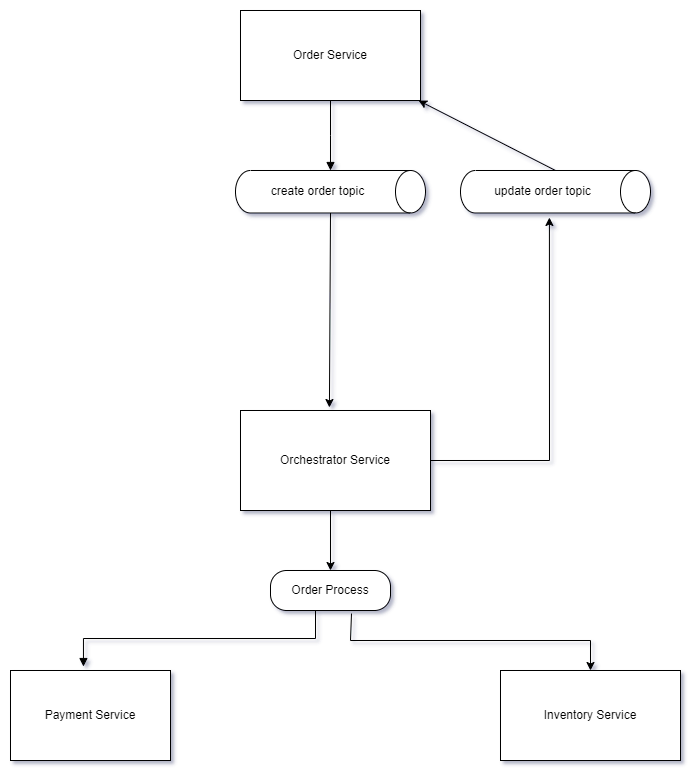

The diagram above was exported from draw.io. Its source (the exported page's mxGraphModel, read from the mxfile embedded in the PNG):
<mxGraphModel dx="880" dy="484" grid="1" gridSize="10" guides="1" tooltips="1" connect="1" arrows="1" fold="1" page="1" pageScale="1" pageWidth="850" pageHeight="1100" math="0" shadow="1">
  <root>
    <mxCell id="0" />
    <mxCell id="1" parent="0" />
    <mxCell id="uxXeh4B-6Z0lYVMXJ-rk-3" value="Orchestrator Service" style="html=1;whiteSpace=wrap;" vertex="1" parent="1">
      <mxGeometry x="400" y="440" width="190" height="100" as="geometry" />
    </mxCell>
    <mxCell id="uxXeh4B-6Z0lYVMXJ-rk-6" value="Payment Service" style="html=1;whiteSpace=wrap;" vertex="1" parent="1">
      <mxGeometry x="170" y="700" width="160" height="90" as="geometry" />
    </mxCell>
    <mxCell id="uxXeh4B-6Z0lYVMXJ-rk-7" value="Inventory Service" style="html=1;whiteSpace=wrap;" vertex="1" parent="1">
      <mxGeometry x="660" y="700" width="180" height="90" as="geometry" />
    </mxCell>
    <mxCell id="uxXeh4B-6Z0lYVMXJ-rk-8" value="" style="html=1;verticalAlign=bottom;endArrow=block;edgeStyle=elbowEdgeStyle;elbow=vertical;curved=0;rounded=0;entryX=0.456;entryY=-0.044;entryDx=0;entryDy=0;entryPerimeter=0;" edge="1" parent="1" target="uxXeh4B-6Z0lYVMXJ-rk-6">
      <mxGeometry x="-0.0003" width="80" relative="1" as="geometry">
        <mxPoint x="475" y="640" as="sourcePoint" />
        <mxPoint x="510" y="760" as="targetPoint" />
        <mxPoint as="offset" />
      </mxGeometry>
    </mxCell>
    <mxCell id="uxXeh4B-6Z0lYVMXJ-rk-9" value="" style="html=1;verticalAlign=bottom;endArrow=block;edgeStyle=elbowEdgeStyle;elbow=vertical;curved=0;rounded=0;exitX=0.5;exitY=1;exitDx=0;exitDy=0;" edge="1" parent="1">
      <mxGeometry x="-0.0003" width="80" relative="1" as="geometry">
        <mxPoint x="490" y="130" as="sourcePoint" />
        <mxPoint x="490" y="200" as="targetPoint" />
        <mxPoint as="offset" />
      </mxGeometry>
    </mxCell>
    <mxCell id="uxXeh4B-6Z0lYVMXJ-rk-16" value="Order Process" style="rounded=1;whiteSpace=wrap;html=1;arcSize=40;" vertex="1" parent="1">
      <mxGeometry x="430" y="600" width="120" height="40" as="geometry" />
    </mxCell>
    <mxCell id="uxXeh4B-6Z0lYVMXJ-rk-20" value="create order topic" style="shape=cylinder3;whiteSpace=wrap;html=1;boundedLbl=1;backgroundOutline=1;size=15;rotation=0;direction=south;" vertex="1" parent="1">
      <mxGeometry x="395" y="200" width="190" height="42.5" as="geometry" />
    </mxCell>
    <mxCell id="uxXeh4B-6Z0lYVMXJ-rk-21" value="" style="endArrow=classic;html=1;rounded=0;exitX=1;exitY=0.5;exitDx=0;exitDy=0;exitPerimeter=0;entryX=0.468;entryY=-0.03;entryDx=0;entryDy=0;entryPerimeter=0;" edge="1" parent="1" source="uxXeh4B-6Z0lYVMXJ-rk-20" target="uxXeh4B-6Z0lYVMXJ-rk-3">
      <mxGeometry width="50" height="50" relative="1" as="geometry">
        <mxPoint x="400" y="440" as="sourcePoint" />
        <mxPoint x="495" y="440" as="targetPoint" />
      </mxGeometry>
    </mxCell>
    <mxCell id="uxXeh4B-6Z0lYVMXJ-rk-23" value="Order Service" style="html=1;whiteSpace=wrap;" vertex="1" parent="1">
      <mxGeometry x="400" y="40" width="180" height="90" as="geometry" />
    </mxCell>
    <mxCell id="uxXeh4B-6Z0lYVMXJ-rk-24" value="update order topic" style="shape=cylinder3;whiteSpace=wrap;html=1;boundedLbl=1;backgroundOutline=1;size=15;rotation=0;direction=south;" vertex="1" parent="1">
      <mxGeometry x="620" y="200" width="190" height="42.5" as="geometry" />
    </mxCell>
    <mxCell id="uxXeh4B-6Z0lYVMXJ-rk-25" value="" style="endArrow=classic;html=1;rounded=0;exitX=0;exitY=0.5;exitDx=0;exitDy=0;exitPerimeter=0;" edge="1" parent="1" source="uxXeh4B-6Z0lYVMXJ-rk-24" target="uxXeh4B-6Z0lYVMXJ-rk-23">
      <mxGeometry width="50" height="50" relative="1" as="geometry">
        <mxPoint x="580" y="150" as="sourcePoint" />
        <mxPoint x="450" y="190" as="targetPoint" />
      </mxGeometry>
    </mxCell>
    <mxCell id="uxXeh4B-6Z0lYVMXJ-rk-26" value="" style="endArrow=classic;html=1;rounded=0;exitX=0.675;exitY=1.075;exitDx=0;exitDy=0;exitPerimeter=0;entryX=0.5;entryY=0;entryDx=0;entryDy=0;" edge="1" parent="1" source="uxXeh4B-6Z0lYVMXJ-rk-16" target="uxXeh4B-6Z0lYVMXJ-rk-7">
      <mxGeometry width="50" height="50" relative="1" as="geometry">
        <mxPoint x="400" y="740" as="sourcePoint" />
        <mxPoint x="760" y="670" as="targetPoint" />
        <Array as="points">
          <mxPoint x="510" y="670" />
          <mxPoint x="750" y="670" />
        </Array>
      </mxGeometry>
    </mxCell>
    <mxCell id="uxXeh4B-6Z0lYVMXJ-rk-27" value="" style="endArrow=classic;html=1;rounded=0;entryX=0.5;entryY=0;entryDx=0;entryDy=0;" edge="1" parent="1" target="uxXeh4B-6Z0lYVMXJ-rk-16">
      <mxGeometry width="50" height="50" relative="1" as="geometry">
        <mxPoint x="490" y="540" as="sourcePoint" />
        <mxPoint x="450" y="540" as="targetPoint" />
      </mxGeometry>
    </mxCell>
    <mxCell id="uxXeh4B-6Z0lYVMXJ-rk-28" value="" style="endArrow=classic;html=1;rounded=0;entryX=1.106;entryY=0.532;entryDx=0;entryDy=0;entryPerimeter=0;exitX=1;exitY=0.5;exitDx=0;exitDy=0;" edge="1" parent="1" source="uxXeh4B-6Z0lYVMXJ-rk-3" target="uxXeh4B-6Z0lYVMXJ-rk-24">
      <mxGeometry width="50" height="50" relative="1" as="geometry">
        <mxPoint x="710" y="480" as="sourcePoint" />
        <mxPoint x="450" y="310" as="targetPoint" />
        <Array as="points">
          <mxPoint x="709" y="490" />
        </Array>
      </mxGeometry>
    </mxCell>
  </root>
</mxGraphModel>